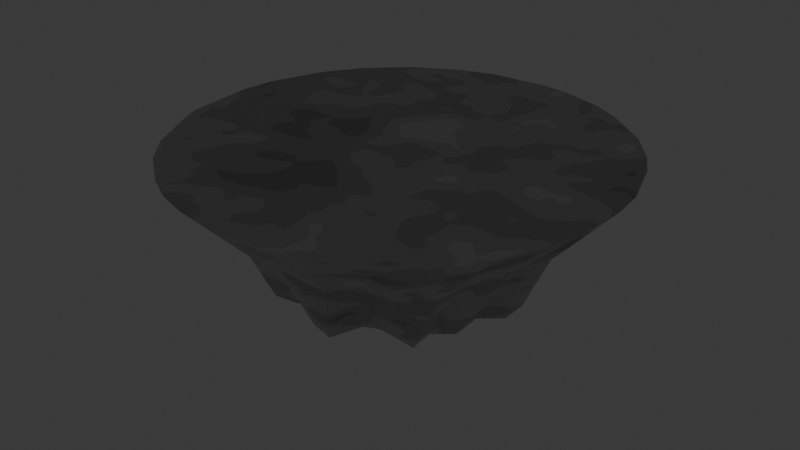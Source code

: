 # Source: Platform.blend  (saved by Blender 5.0.119; exported with 4.5.12 LTS)
import bpy
from mathutils import Matrix  # noqa: F401  (used for matrix-valued properties, if any)

bpy.ops.wm.read_factory_settings(use_empty=True)
scene = bpy.context.scene
scene.name = 'Scene'

# ---- materials (node trees are filled in below, after node groups)
mat_crystal = bpy.data.materials.new('Crystal')
mat_rock = bpy.data.materials.new('Rock')

# ---- material node trees
mat_crystal.use_nodes = True; mat_crystal.node_tree.nodes.clear()
_N = mat_crystal.node_tree.nodes; _L = mat_crystal.node_tree.links
n0 = _N.new('ShaderNodeOutputMaterial'); n0.name = 'Material Output'; n0.location = (797, 5)
n1 = _N.new('ShaderNodeAmbientOcclusion'); n1.name = 'Ambient Occlusion'; n1.location = (-746, 82)
n1.inside = True
n1.inputs[1].default_value = 0.5
n2 = _N.new('ShaderNodeValToRGB'); n2.name = 'Color Ramp'; n2.location = (-403, 63)
while len(n2.color_ramp.elements) > 1: n2.color_ramp.elements.remove(n2.color_ramp.elements[-1])
n2.color_ramp.elements[0].position = 0.7673; n2.color_ramp.elements[0].color = (1.0, 1.0, 1.0, 1.0)
_e = n2.color_ramp.elements.new(0.9418); _e.color = (0.0, 0.0, 0.0, 1.0)
n3 = _N.new('ShaderNodeInvert'); n3.name = 'Invert Color'; n3.location = (-100, -188)
n4 = _N.new('ShaderNodeEmission'); n4.name = 'Emission'; n4.location = (452, -267)
n4.inputs[1].default_value = 2.0
n5 = _N.new('ShaderNodeMix'); n5.name = 'Mix'; n5.location = (144, -242)
n5.data_type = 'RGBA'
n5.blend_type = 'BURN'
n5.clamp_factor = False
n5.inputs[0].default_value = 1.0
n5.inputs[7].default_value = (0.0, 0.4583, 0.6067, 1.0)
n6 = _N.new('ShaderNodeMix'); n6.name = 'Mix.001'; n6.location = (-40, 112)
n6.data_type = 'RGBA'
n6.blend_type = 'MULTIPLY'
n6.clamp_factor = False
n6.inputs[7].default_value = (0.0, 0.7525, 1.0, 0.511)
n7 = _N.new('ShaderNodeMixShader'); n7.name = 'Mix Shader'; n7.location = (557, -95)
n8 = _N.new('ShaderNodeBsdfGlass'); n8.name = 'Glass BSDF'; n8.location = (231, 238)
n8.inputs[1].default_value = 0.5802
_L.new(n1.outputs[0], n2.inputs[0])
_L.new(n2.outputs[0], n3.inputs[1])
_L.new(n5.outputs[2], n4.inputs[0])
_L.new(n3.outputs[0], n5.inputs[6])
_L.new(n2.outputs[0], n6.inputs[6])
_L.new(n4.outputs[0], n7.inputs[2])
_L.new(n7.outputs[0], n0.inputs[0])
_L.new(n6.outputs[2], n8.inputs[0])
_L.new(n8.outputs[0], n7.inputs[1])
n0.is_active_output = True
mat_rock.use_nodes = True; mat_rock.node_tree.nodes.clear()
_N = mat_rock.node_tree.nodes; _L = mat_rock.node_tree.links
n0 = _N.new('ShaderNodeBsdfPrincipled'); n0.name = 'Principled BSDF'; n0.location = (12, 136)
n1 = _N.new('ShaderNodeOutputMaterial'); n1.name = 'Material Output'; n1.location = (389, 100)
n2 = _N.new('ShaderNodeTexNoise'); n2.name = 'Noise Texture'; n2.location = (-568, 216)
n2.width = 145
n3 = _N.new('ShaderNodeMath'); n3.name = 'Math'; n3.location = (-256, 194)
n3.operation = 'SNAP'
n3.inputs[1].default_value = 0.1
_L.new(n0.outputs[0], n1.inputs[0])
_L.new(n3.outputs[0], n0.inputs[0])
_L.new(n2.outputs[1], n3.inputs[0])
n1.is_active_output = True

# ---- world
world_world = bpy.data.worlds.new('World'); scene.world = world_world
world_world.use_nodes = True; world_world.node_tree.nodes.clear()
_N = world_world.node_tree.nodes; _L = world_world.node_tree.links
n0 = _N.new('ShaderNodeOutputWorld'); n0.name = 'World Output'; n0.location = (200, 100)
n1 = _N.new('ShaderNodeBackground'); n1.name = 'Background'; n1.location = (-200, 100)
n1.inputs[0].default_value = (0.05088, 0.05088, 0.05088, 1.0)
_L.new(n1.outputs[0], n0.inputs[0])
n0.is_active_output = True
world_world.color = (0.05088, 0.05088, 0.05088)
world_world.sun_shadow_jitter_overblur = 0.0

# ---- meshes
me_cone = bpy.data.meshes.new('Cone')
me_cone.from_pydata([(0.0489, 0.9985, 5.221e-05), (0.1698, -0.985, 7.212e-05), (7.711e-07, -1.0, 3.606e-05), (-0.2391, -0.9679, -5.484e-06), (-0.3827, -0.9239, 3.606e-05), (-0.9446, -0.3215, -0.0001366), (-0.9951, 0.06313, -6.622e-05), (-0.9765, 0.214, 4.59e-05), (-0.8961, 0.4387, -0.0001155), (0.186, 0.9828, 4.059e-05), (-0.08116, 0.7127, -0.3194), (-0.001647, 0.5107, -0.5787), (0.1174, 0.4793, -0.5913), (0.3827, 0.9239, 3.606e-05), (0.2015, 0.4717, -0.5967), (0.5012, 0.862, -4.202e-05), (0.2893, 0.418, -0.5961), (0.7073, 0.7067, 3.642e-05), (0.3698, 0.3801, -0.6049), (0.8315, 0.5556, 3.606e-05), (0.4488, 0.315, -0.6114), (0.5637, 0.405, -0.2856), (0.8623, 0.4979, 3.606e-05), (0.8959, 0.4391, -0.000133), (0.4406, 0.1739, -0.5894), (0.9808, 0.1951, 3.606e-05), (0.5657, 0.1088, -0.5913), (0.651, 0.2093, -0.2778), (0.9872, 0.1301, 3.606e-05), (0.9957, 0.06387, -0.0001466), (0.5641, -0.006667, -0.5975), (0.9858, -0.1635, 4.613e-05), (0.4788, -0.09463, -0.5923), (0.9324, -0.3542, 2.45e-05), (0.4721, -0.2149, -0.6073), (0.8577, -0.5119, 0.0001088), (0.4024, -0.3023, -0.5944), (0.4086, -0.4098, -0.6021), (0.5611, -0.4668, -0.3118), (0.7026, -0.7123, 3.612e-05), (0.607, -0.7921, -8.196e-05), (0.2349, -0.4057, -0.589), (0.3827, -0.9239, 3.606e-05), (0.1767, -0.4434, -0.5828), (0.2957, -0.5822, -0.2866), (0.3202, -0.9428, 3.606e-05), (0.1097, -0.5661, -0.6007), (0.1953, -0.6748, -0.3126), (0.002946, -0.5419, -0.5954), (-0.1056, -0.458, -0.5867), (-0.05539, -0.6726, -0.3005), (-0.1802, -0.4714, -0.5935), (-0.517, -0.8525, 2.593e-05), (-0.3034, -0.457, -0.6152), (-0.6913, -0.722, 4.768e-05), (-0.3465, -0.3462, -0.603), (-0.8053, -0.5919, -7.021e-05), (-0.434, -0.29, -0.5938), (-0.4678, -0.1858, -0.5882), (-0.5996, -0.2904, -0.277), (-0.9687, -0.2566, -8.78e-05), (-0.4883, -0.1016, -0.5971), (-0.5277, -0.01324, -0.6071), (-0.6422, -0.08622, -0.2973), (-0.4814, 0.04901, -0.5906), (-0.7043, 0.04689, -0.3201), (-0.4368, 0.1845, -0.5929), (-0.6386, 0.2054, -0.316), (-0.8644, 0.499, -0.000105), (-0.4495, 0.3071, -0.6034), (-0.6018, 0.3948, -0.2379), (-0.79, 0.6061, 3.606e-05), (-0.7501, 0.6583, -5.609e-05), (-0.359, 0.3401, -0.583), (-0.5815, 0.8127, 6.109e-05), (-0.3015, 0.4696, -0.5902), (-0.3827, 0.9239, 3.606e-05), (-0.2324, 0.5112, -0.5971), (-0.2108, 0.9783, 5.591e-05), (-0.1092, 0.5361, -0.6018), (-0.3227, 0.6122, -0.3018), (-0.4513, 0.4921, -0.2803), (-0.5404, 0.4467, -0.3203), (-0.6375, 0.3418, -0.3213), (-0.6642, -0.2024, -0.3169), (-0.5188, -0.4398, -0.3174), (-0.4168, -0.5418, -0.286), (-0.246, -0.6387, -0.3307), (0.4346, -0.5573, -0.3119), (0.5651, -0.3121, -0.3164), (0.6456, -0.1648, -0.3124), (0.6827, -0.04621, -0.2684), (0.7045, 0.07611, -0.3154), (0.6313, 0.3439, -0.3076), (0.3975, 0.5574, -0.2791), (0.3212, 0.6446, -0.3131), (0.0393, 0.6664, -0.3015), (0.001887, 0.005673, -0.7189), (-0.1233, 0.3306, -0.4937), (0.1649, 0.2578, -0.4843), (0.2602, 0.1305, -0.4963), (0.3696, 0.04207, -0.486), (0.2821, -0.08906, -0.494), (0.2332, -0.22, -0.4839), (0.1132, -0.2391, -0.4767), (0.05559, -0.3566, -0.4939), (-0.0654, -0.2585, -0.4746), (-0.1828, -0.2494, -0.5049), (-0.2646, -0.1492, -0.4793), (-0.2983, -0.001162, -0.4895), (-0.2424, 0.1763, -0.4842)], [], [(9, 13, 95), (13, 15, 95), (15, 17, 94), (17, 19, 21), (19, 22, 21), (23, 25, 27), (25, 28, 27), (29, 31, 91), (31, 33, 90), (33, 35, 89), (35, 39, 38), (40, 42, 44), (42, 45, 44), (4, 52, 87), (52, 54, 86), (54, 56, 85), (68, 71, 70), (72, 74, 81), (74, 76, 80), (76, 78, 80), (78, 0, 10), (11, 10, 96), (10, 11, 79), (78, 10, 80), (80, 79, 77), (47, 50, 46), (80, 77, 75), (74, 80, 81), (95, 94, 16), (81, 75, 73), (71, 72, 82), (72, 81, 82), (85, 59, 57), (71, 82, 70), (70, 82, 83), (82, 73, 69), (8, 68, 83), (68, 70, 83), (59, 84, 58), (8, 83, 67), (83, 69, 66), (7, 8, 67), (82, 81, 73), (7, 67, 65), (67, 66, 64), (6, 7, 65), (63, 65, 62), (6, 65, 63), (65, 64, 62), (60, 6, 63), (63, 62, 61), (5, 60, 84), (60, 63, 84), (5, 84, 59), (84, 61, 58), (56, 5, 59), (38, 88, 37), (59, 58, 57), (56, 59, 85), (92, 91, 30), (85, 57, 55), (54, 85, 86), (90, 89, 34), (86, 55, 53), (52, 86, 87), (94, 21, 18), (87, 53, 51), (3, 4, 87), (87, 86, 53), (3, 87, 50), (87, 51, 49), (2, 3, 50), (83, 82, 69), (50, 49, 48), (1, 2, 50), (81, 80, 75), (1, 50, 47), (50, 48, 46), (45, 1, 47), (84, 63, 61), (45, 47, 44), (47, 46, 43), (65, 67, 64), (44, 43, 41), (39, 40, 88), (40, 44, 88), (44, 37, 88), (39, 88, 38), (41, 37, 44), (27, 92, 26), (38, 37, 89), (35, 38, 89), (93, 27, 24), (89, 36, 34), (33, 89, 90), (21, 93, 20), (90, 34, 32), (31, 90, 91), (96, 95, 12), (91, 32, 30), (28, 29, 92), (29, 91, 92), (80, 10, 79), (28, 92, 27), (92, 30, 26), (67, 83, 66), (27, 26, 24), (22, 23, 93), (23, 27, 93), (89, 37, 36), (22, 93, 21), (93, 24, 20), (21, 20, 18), (17, 21, 94), (86, 85, 55), (94, 18, 16), (15, 94, 95), (44, 47, 43), (95, 16, 14), (50, 87, 49), (95, 14, 12), (0, 9, 96), (9, 95, 96), (0, 96, 10), (96, 12, 11), (110, 98, 97), (109, 110, 97), (108, 109, 97), (107, 108, 97), (106, 107, 97), (105, 106, 97), (104, 105, 97), (103, 104, 97), (102, 103, 97), (101, 102, 97), (100, 101, 97), (99, 100, 97), (98, 99, 97), (91, 90, 32), (41, 43, 104), (16, 18, 99), (32, 34, 102), (36, 37, 103), (49, 51, 106), (66, 69, 110), (75, 77, 98), (12, 14, 99), (30, 101, 26), (102, 34, 36, 103), (71, 68, 8, 7, 6, 60, 5, 56, 54, 52, 4, 3, 2, 1, 45, 42, 40, 39, 35, 33, 31, 29, 28, 25, 23, 22, 19, 17, 15, 13, 9, 0, 78, 76, 74, 72), (105, 48, 49, 106), (109, 64, 66, 110), (55, 107, 53), (61, 108, 58), (98, 110, 73, 75), (98, 11, 12, 99), (11, 98, 79), (101, 100, 24, 26), (103, 37, 41, 104), (107, 106, 51, 53), (48, 105, 46), (101, 30, 32, 102), (58, 108, 57), (64, 109, 62), (73, 110, 69), (79, 98, 77), (16, 99, 14), (24, 100, 20), (105, 104, 43, 46), (108, 107, 55, 57), (109, 108, 61, 62), (100, 99, 18, 20)])
me_cone.polygons.foreach_set('material_index', [1, 1, 1, 1, 1, 1, 1, 1, 1, 1, 1, 1, 1, 1, 1, 1, 1, 1, 1, 1, 1, 1, 1, 1, 1, 1, 1, 1, 1, 1, 1, 1, 1, 1, 1, 1, 1, 1, 1, 1, 1, 1, 1, 1, 1, 1, 1, 1, 1, 1, 1, 1, 1, 1, 1, 1, 1, 1, 1, 1, 1, 1, 1, 1, 1, 1, 1, 1, 1, 1, 1, 1, 1, 1, 1, 1, 1, 1, 1, 1, 1, 1, 1, 1, 1, 1, 1, 1, 1, 1, 1, 1, 1, 1, 1, 1, 1, 1, 1, 1, 1, 1, 1, 1, 1, 1, 1, 1, 1, 1, 1, 1, 1, 1, 1, 1, 1, 1, 1, 1, 1, 1, 1, 1, 1, 0, 0, 0, 0, 0, 0, 0, 0, 0, 0, 0, 0, 0, 1, 1, 1, 1, 1, 1, 1, 1, 1, 1, 1, 1, 1, 1, 1, 1, 1, 1, 1, 1, 1, 1, 1, 1, 1, 1, 1, 1, 1, 1, 1, 1, 1, 1])
_uv = me_cone.uv_layers.new(name='UVMap')
_uv.uv.foreach_set('vector', [0.003981, 0.8447, 0.0, 0.7863, 0.1229, 0.7703, 0.0, 0.7863, 0.002087, 0.7473, 0.1229, 0.7703, 0.002087, 0.7473, 0.01371, 0.6723, 0.1245, 0.7371, 0.01371, 0.6723, 0.03045, 0.6186, 0.1399, 0.6728, 0.03045, 0.6186, 0.03801, 0.6023, 0.1399, 0.6728, 0.8235, 0.8577, 0.8907, 0.8577, 0.8553, 0.9792, 0.5531, 0.7116, 0.57, 0.7058, 0.57, 0.835, 0.2592, 0.8597, 0.2417, 0.7982, 0.3638, 0.8015, 0.2417, 0.7982, 0.2375, 0.7411, 0.3689, 0.767, 0.2375, 0.7411, 0.2411, 0.6901, 0.3754, 0.7183, 0.2411, 0.6901, 0.2597, 0.618, 0.3622, 0.6766, 0.8235, 0.3922, 0.8957, 0.4093, 0.844, 0.5292, 0.8957, 0.4093, 0.912, 0.4171, 0.844, 0.5292, 0.5845, 0.2589, 0.5801, 0.2154, 0.7164, 0.2387, 0.5801, 0.2154, 0.5796, 0.1517, 0.7012, 0.1815, 0.5796, 0.1517, 0.5857, 0.1013, 0.7118, 0.1397, 0.5804, 0.6241, 0.5796, 0.586, 0.684, 0.6007, 0.5798, 0.5667, 0.5873, 0.5, 0.7048, 0.5509, 0.5873, 0.5, 0.6037, 0.4372, 0.7154, 0.4998, 0.6037, 0.4372, 0.6222, 0.3922, 0.7154, 0.4998, 0.03286, 0.9442, 0.01104, 0.8816, 0.1413, 0.8821, 0.2289, 0.8403, 0.1413, 0.8821, 0.1365, 0.8443, 0.1413, 0.8821, 0.2289, 0.8403, 0.2375, 0.8719, 0.6222, 0.3922, 0.743, 0.4315, 0.7154, 0.4998, 0.7154, 0.4998, 0.8235, 0.4805, 0.8077, 0.5095, 0.755, 0.3424, 0.7253, 0.2867, 0.8278, 0.307, 0.7154, 0.4998, 0.8077, 0.5095, 0.8007, 0.5319, 0.5873, 0.5, 0.7154, 0.4998, 0.7048, 0.5509, 0.1229, 0.7703, 0.1245, 0.7371, 0.2279, 0.7537, 0.7048, 0.5509, 0.8007, 0.5319, 0.8045, 0.5717, 0.5796, 0.586, 0.5798, 0.5667, 0.7064, 0.5786, 0.5798, 0.5667, 0.7048, 0.5509, 0.7064, 0.5786, 0.7118, 0.1397, 0.7149, 0.0922, 0.8062, 0.1336, 0.575, 0.5851, 0.575, 0.7058, 0.5531, 0.6804, 0.684, 0.6007, 0.7064, 0.5786, 0.704, 0.6206, 0.7064, 0.5786, 0.8045, 0.5717, 0.8, 0.5967, 0.5823, 0.6436, 0.5804, 0.6241, 0.704, 0.6206, 0.5804, 0.6241, 0.684, 0.6007, 0.704, 0.6206, 0.7149, 0.0922, 0.7296, 0.06148, 0.8161, 0.1058, 0.5823, 0.6436, 0.704, 0.6206, 0.7169, 0.6512, 0.7631, 0.8741, 0.7631, 0.971, 0.731, 0.9698, 0.5946, 0.7091, 0.5823, 0.6436, 0.7169, 0.6512, 0.7064, 0.5786, 0.7048, 0.5509, 0.8045, 0.5717, 0.5946, 0.7091, 0.7169, 0.6512, 0.7253, 0.6992, 0.7169, 0.6512, 0.8122, 0.6214, 0.8197, 0.6601, 0.6078, 0.7463, 0.5946, 0.7091, 0.7253, 0.6992, 0.8595, 0.1325, 0.9018, 0.1265, 0.8963, 0.2216, 0.9077, 1.638e-08, 0.9018, 0.1265, 0.8595, 0.1325, 0.7253, 0.6992, 0.8197, 0.6601, 0.8235, 0.6831, 0.8278, 2.346e-08, 0.9077, 1.638e-08, 0.8595, 0.1325, 0.8595, 0.1325, 0.8963, 0.2216, 0.869, 0.2262, 0.6089, 0.01796, 0.6155, 0.0, 0.7296, 0.06148, 0.9718, 0.6213, 0.9988, 0.7558, 0.966, 0.7508, 0.6089, 0.01796, 0.7296, 0.06148, 0.7149, 0.0922, 0.7296, 0.06148, 0.8278, 0.08502, 0.8161, 0.1058, 0.5857, 0.1013, 0.6089, 0.01796, 0.7149, 0.0922, 0.3622, 0.6766, 0.3837, 0.6371, 0.4476, 0.6831, 0.7149, 0.0922, 0.8161, 0.1058, 0.8062, 0.1336, 0.5857, 0.1013, 0.7149, 0.0922, 0.7118, 0.1397, 0.3767, 0.8382, 0.3638, 0.8015, 0.4458, 0.8089, 0.7118, 0.1397, 0.8062, 0.1336, 0.8099, 0.1639, 0.5796, 0.1517, 0.7118, 0.1397, 0.7012, 0.1815, 0.3689, 0.767, 0.3754, 0.7183, 0.4506, 0.7428, 0.7012, 0.1815, 0.8099, 0.1639, 0.8017, 0.1952, 0.5801, 0.2154, 0.7012, 0.1815, 0.7164, 0.2387, 0.1245, 0.7371, 0.1399, 0.6728, 0.2306, 0.728, 0.7164, 0.2387, 0.8017, 0.1952, 0.8081, 0.2247, 0.5939, 0.299, 0.5845, 0.2589, 0.7164, 0.2387, 0.7164, 0.2387, 0.7012, 0.1815, 0.8017, 0.1952, 0.5939, 0.299, 0.7164, 0.2387, 0.7253, 0.2867, 0.5541, 0.8476, 0.5742, 0.9183, 0.5541, 0.9251, 0.6153, 0.3578, 0.5939, 0.299, 0.7253, 0.2867, 0.704, 0.6206, 0.7064, 0.5786, 0.8, 0.5967, 0.7253, 0.2867, 0.8165, 0.2384, 0.8184, 0.2788, 0.9488, 0.2262, 0.9882, 0.2489, 0.9488, 0.369, 0.7048, 0.5509, 0.7154, 0.4998, 0.8007, 0.5319, 0.6359, 0.3922, 0.7253, 0.2867, 0.755, 0.3424, 0.7253, 0.2867, 0.8184, 0.2788, 0.8278, 0.307, 0.912, 0.4171, 0.9503, 0.4365, 0.8842, 0.5351, 0.966, 0.7508, 0.9988, 0.7558, 0.966, 0.8463, 0.912, 0.4171, 0.8842, 0.5351, 0.844, 0.5292, 0.8842, 0.5351, 0.883, 0.6148, 0.8429, 0.6213, 0.7253, 0.6992, 0.7169, 0.6512, 0.8197, 0.6601, 0.844, 0.5292, 0.8429, 0.6213, 0.8235, 0.6184, 0.2597, 0.618, 0.275, 0.5851, 0.3837, 0.6371, 0.9109, 0.6213, 0.966, 0.7299, 0.9311, 0.737, 0.966, 0.7299, 0.9109, 0.8255, 0.9311, 0.737, 0.2597, 0.618, 0.3837, 0.6371, 0.3622, 0.6766, 0.9552, 0.8281, 0.9109, 0.8255, 0.966, 0.7299, 0.7797, 0.868, 0.8215, 0.8716, 0.8216, 0.9548, 0.3622, 0.6766, 0.4476, 0.6831, 0.3754, 0.7183, 0.2411, 0.6901, 0.3622, 0.6766, 0.3754, 0.7183, 0.9609, 0.5035, 1.0, 0.495, 0.9916, 0.5924, 0.3754, 0.7183, 0.4571, 0.7106, 0.4506, 0.7428, 0.2375, 0.7411, 0.3754, 0.7183, 0.3689, 0.767, 0.1399, 0.6728, 0.1505, 0.6474, 0.2375, 0.6987, 0.3689, 0.767, 0.4506, 0.7428, 0.4571, 0.7749, 0.2417, 0.7982, 0.3689, 0.767, 0.3638, 0.8015, 0.1365, 0.8443, 0.1229, 0.7703, 0.2287, 0.806, 0.3638, 0.8015, 0.4571, 0.7749, 0.4458, 0.8089, 0.2669, 0.8762, 0.2592, 0.8597, 0.3767, 0.8382, 0.2592, 0.8597, 0.3638, 0.8015, 0.3767, 0.8382, 0.7154, 0.4998, 0.743, 0.4315, 0.8235, 0.4805, 0.8216, 0.7463, 0.8215, 0.8716, 0.7797, 0.868, 0.3767, 0.8382, 0.4458, 0.8089, 0.4545, 0.8395, 0.7169, 0.6512, 0.704, 0.6206, 0.8122, 0.6214, 0.7797, 0.868, 0.8216, 0.9548, 0.7869, 0.9767, 0.03801, 0.6023, 0.04561, 0.5851, 0.1505, 0.6474, 0.9503, 0.3922, 1.0, 0.495, 0.9609, 0.5035, 0.3754, 0.7183, 0.4476, 0.6831, 0.4571, 0.7106, 0.03801, 0.6023, 0.1505, 0.6474, 0.1399, 0.6728, 0.9609, 0.5035, 0.9916, 0.5924, 0.9503, 0.5924, 0.1399, 0.6728, 0.2375, 0.6987, 0.2306, 0.728, 0.01371, 0.6723, 0.1399, 0.6728, 0.1245, 0.7371, 0.7012, 0.1815, 0.7118, 0.1397, 0.8099, 0.1639, 0.1245, 0.7371, 0.2306, 0.728, 0.2279, 0.7537, 0.002087, 0.7473, 0.1245, 0.7371, 0.1229, 0.7703, 0.844, 0.5292, 0.8842, 0.5351, 0.8429, 0.6213, 0.1229, 0.7703, 0.2279, 0.7537, 0.2252, 0.7838, 0.7253, 0.2867, 0.7164, 0.2387, 0.8165, 0.2384, 0.1229, 0.7703, 0.2252, 0.7838, 0.2287, 0.806, 0.01104, 0.8816, 0.003981, 0.8447, 0.1365, 0.8443, 0.003981, 0.8447, 0.1229, 0.7703, 0.1365, 0.8443, 0.01104, 0.8816, 0.1365, 0.8443, 0.1413, 0.8821, 0.1365, 0.8443, 0.2287, 0.806, 0.2289, 0.8403, 0.5065, 0.8624, 0.5541, 0.8934, 0.4571, 0.9583, 0.4571, 0.8476, 0.5065, 0.8624, 0.4571, 0.9583, 0.9284, 0.8591, 0.9631, 0.8808, 0.8907, 0.9643, 0.8907, 0.8577, 0.9284, 0.8591, 0.8907, 0.9643, 0.6971, 0.8808, 0.731, 0.8741, 0.731, 0.9726, 0.6591, 0.8741, 0.6971, 0.9, 0.6591, 1.0, 0.9206, 0.2517, 0.9488, 0.2262, 0.9488, 0.3518, 0.8886, 0.2512, 0.9206, 0.2517, 0.9488, 0.3518, 0.8641, 0.2841, 0.8886, 0.2512, 0.9488, 0.3518, 0.8278, 0.3127, 0.8641, 0.2841, 0.9488, 0.3518, 0.7487, 0.7735, 0.7797, 0.7463, 0.7797, 0.8741, 0.7074, 0.7932, 0.7487, 0.7735, 0.7797, 0.8741, 0.6591, 0.8622, 0.7074, 0.7932, 0.7797, 0.8741, 0.3638, 0.8015, 0.3689, 0.767, 0.4571, 0.7749, 0.8489, 0.6808, 0.8531, 0.661, 0.9109, 0.6915, 0.6554, 0.83, 0.6591, 0.8555, 0.5933, 0.8279, 0.8556, 0.7966, 0.8382, 0.7696, 0.904, 0.7578, 0.8393, 0.7368, 0.8235, 0.715, 0.8964, 0.7199, 0.9689, 0.0701, 0.9789, 0.08671, 0.9077, 0.08904, 0.5396, 0.7127, 0.5531, 0.7449, 0.476, 0.727, 0.5275, 0.8043, 0.5151, 0.8233, 0.4602, 0.7821, 0.6476, 0.7795, 0.6556, 0.8001, 0.5933, 0.8279, 0.8544, 0.8327, 0.9109, 0.8035, 0.8698, 0.8577, 0.904, 0.7578, 0.8382, 0.7696, 0.8393, 0.7368, 0.8964, 0.7199, 0.2927, 0.5851, 0.2546, 0.5836, 0.235, 0.5804, 0.1684, 0.5595, 0.1299, 0.5372, 0.05987, 0.4744, 0.04894, 0.4572, 0.01033, 0.3766, 1.863e-08, 0.3268, 0.0001853, 0.2627, 0.007143, 0.2185, 0.02213, 0.177, 0.05669, 0.1151, 0.09007, 0.07789, 0.1263, 0.05003, 0.1418, 0.03869, 0.212, 0.009306, 0.2475, 0.0009671, 0.3215, 1.837e-08, 0.3715, 0.01037, 0.4254, 0.03158, 0.4803, 0.06949, 0.4942, 0.08321, 0.5083, 0.09623, 0.5503, 0.1594, 0.5581, 0.1777, 0.5662, 0.1951, 0.5796, 0.2511, 0.5796, 0.327, 0.5732, 0.3658, 0.5524, 0.4224, 0.532, 0.4574, 0.4816, 0.5149, 0.4386, 0.5456, 0.3777, 0.5727, 0.312, 0.585, 0.9179, 0.04404, 0.9755, 0.0302, 0.9689, 0.0701, 0.9077, 0.08904, 0.4774, 0.6733, 0.5402, 0.6712, 0.5396, 0.7127, 0.476, 0.727, 0.9746, 0.1478, 0.9229, 0.1202, 0.9918, 0.12, 0.5319, 0.6301, 0.4571, 0.6366, 0.5196, 0.6093, 0.4602, 0.7821, 0.476, 0.727, 0.5308, 0.7628, 0.5275, 0.8043, 0.5796, 0.7494, 0.6384, 0.7463, 0.6476, 0.7795, 0.5933, 0.8279, 0.4571, 0.8476, 0.4602, 0.7821, 0.4882, 0.8437, 0.5796, 0.9142, 0.5854, 0.8734, 0.6304, 0.9092, 0.6325, 0.9496, 0.8964, 0.7199, 0.8235, 0.715, 0.8489, 0.6808, 0.9109, 0.6915, 0.9229, 0.1202, 0.9077, 0.08904, 0.9789, 0.08671, 0.9918, 0.12, 0.9755, 0.0302, 0.9179, 0.04404, 0.9717, 6.012e-09, 0.9109, 0.8035, 0.8544, 0.8327, 0.8556, 0.7966, 0.904, 0.7578, 0.5196, 0.6093, 0.4571, 0.6366, 0.5049, 0.5851, 0.5402, 0.6712, 0.4774, 0.6733, 0.5492, 0.6501, 0.5308, 0.7628, 0.476, 0.727, 0.5531, 0.7449, 0.4882, 0.8437, 0.4602, 0.7821, 0.5151, 0.8233, 0.6554, 0.83, 0.5933, 0.8279, 0.6556, 0.8001, 0.6304, 0.9092, 0.5854, 0.8734, 0.658, 0.8856, 0.8997, 0.6548, 0.9109, 0.6915, 0.8531, 0.661, 0.8423, 0.6213, 0.9077, 0.1557, 0.9229, 0.1202, 0.9746, 0.1478, 0.9707, 0.1781, 0.4774, 0.6733, 0.4571, 0.6366, 0.5319, 0.6301, 0.5492, 0.6501, 0.5854, 0.8734, 0.5933, 0.8279, 0.6591, 0.8555, 0.658, 0.8856])
me_cone.materials.append(mat_crystal)
me_cone.materials.append(mat_rock)
me_cone.update()

# ---- objects
ob_cone = bpy.data.objects.new('Cone', me_cone)

# ---- transforms, parenting, visibility, modifiers, constraints
ob_cone.location = (0.0, 0.0, 0.0)

# ---- collection membership
scene.collection.objects.link(ob_cone)

# ---- scene / render settings (as saved in the file)
scene.frame_start = 1; scene.frame_end = 250; scene.frame_set(1)
scene.render.engine = 'BLENDER_EEVEE_NEXT'
scene.render.bake_bias = 0.0
scene.render.bake_samples = 0
scene.cycles.sampling_pattern = 'TABULATED_SOBOL'
scene.eevee.use_volume_custom_range = False
bpy.context.view_layer.update()

# ---- added for rendering (the .blend has no active camera): camera
cam_auto = bpy.data.cameras.new('AutoCamera')
cam_auto.lens = 50.0
cam_auto.sensor_width = 36.0
cam_auto.clip_end = 1000.0
ob_auto_camera = bpy.data.objects.new('AutoCamera', cam_auto)
scene.collection.objects.link(ob_auto_camera)
ob_auto_camera.location = (2.69372, -3.2328, 1.79534)
ob_auto_camera.rotation_euler = (1.09748, -7.21219e-08, 0.694738)
scene.camera = ob_auto_camera
bpy.context.view_layer.update()
